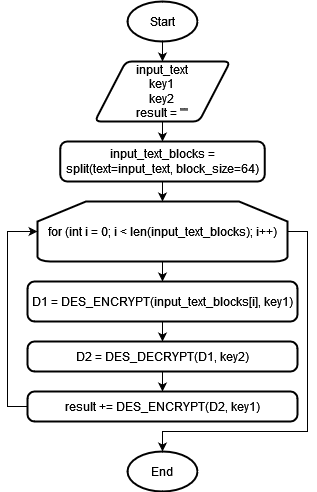

The diagram above was exported from draw.io. Its source (the exported page's mxGraphModel, read from the mxfile embedded in the PNG):
<mxGraphModel dx="1008" dy="528" grid="1" gridSize="10" guides="1" tooltips="1" connect="1" arrows="1" fold="1" page="1" pageScale="1" pageWidth="827" pageHeight="1169" math="0" shadow="0">
  <root>
    <mxCell id="0" />
    <mxCell id="1" parent="0" />
    <mxCell id="CKtzqgz2P9_z5qvTrFQE-12" style="edgeStyle=orthogonalEdgeStyle;rounded=0;orthogonalLoop=1;jettySize=auto;html=1;exitX=0.5;exitY=1;exitDx=0;exitDy=0;exitPerimeter=0;entryX=0.5;entryY=0;entryDx=0;entryDy=0;" edge="1" parent="1" source="CKtzqgz2P9_z5qvTrFQE-3" target="CKtzqgz2P9_z5qvTrFQE-5">
      <mxGeometry relative="1" as="geometry" />
    </mxCell>
    <mxCell id="CKtzqgz2P9_z5qvTrFQE-3" value="Start" style="strokeWidth=2;html=1;shape=mxgraph.flowchart.start_1;whiteSpace=wrap;" vertex="1" parent="1">
      <mxGeometry x="320" y="150" width="70" height="40" as="geometry" />
    </mxCell>
    <mxCell id="CKtzqgz2P9_z5qvTrFQE-4" value="End" style="strokeWidth=2;html=1;shape=mxgraph.flowchart.start_1;whiteSpace=wrap;" vertex="1" parent="1">
      <mxGeometry x="320" y="600" width="70" height="40" as="geometry" />
    </mxCell>
    <mxCell id="CKtzqgz2P9_z5qvTrFQE-13" style="edgeStyle=orthogonalEdgeStyle;rounded=0;orthogonalLoop=1;jettySize=auto;html=1;exitX=0.5;exitY=1;exitDx=0;exitDy=0;" edge="1" parent="1" source="CKtzqgz2P9_z5qvTrFQE-5" target="CKtzqgz2P9_z5qvTrFQE-6">
      <mxGeometry relative="1" as="geometry" />
    </mxCell>
    <mxCell id="CKtzqgz2P9_z5qvTrFQE-5" value="&lt;div&gt;input_text&lt;/div&gt;&lt;div&gt;key1&lt;/div&gt;&lt;div&gt;key2&lt;/div&gt;&lt;div&gt;result = &quot;&quot;&lt;br&gt;&lt;/div&gt;" style="shape=parallelogram;html=1;strokeWidth=2;perimeter=parallelogramPerimeter;whiteSpace=wrap;rounded=1;arcSize=12;size=0.23;" vertex="1" parent="1">
      <mxGeometry x="287.25" y="210" width="135.5" height="60" as="geometry" />
    </mxCell>
    <mxCell id="CKtzqgz2P9_z5qvTrFQE-6" value="input_text_blocks = split(text=input_text, block_size=64)" style="rounded=1;whiteSpace=wrap;html=1;absoluteArcSize=1;arcSize=14;strokeWidth=2;" vertex="1" parent="1">
      <mxGeometry x="252.75" y="290" width="204.5" height="40" as="geometry" />
    </mxCell>
    <mxCell id="CKtzqgz2P9_z5qvTrFQE-15" style="edgeStyle=orthogonalEdgeStyle;rounded=0;orthogonalLoop=1;jettySize=auto;html=1;exitX=0.5;exitY=1;exitDx=0;exitDy=0;exitPerimeter=0;" edge="1" parent="1" source="CKtzqgz2P9_z5qvTrFQE-7" target="CKtzqgz2P9_z5qvTrFQE-8">
      <mxGeometry relative="1" as="geometry" />
    </mxCell>
    <mxCell id="CKtzqgz2P9_z5qvTrFQE-7" value="for (int i = 0; i &amp;lt; len(input_text_blocks); i++)" style="strokeWidth=2;html=1;shape=mxgraph.flowchart.loop_limit;whiteSpace=wrap;" vertex="1" parent="1">
      <mxGeometry x="230" y="350" width="250" height="60" as="geometry" />
    </mxCell>
    <mxCell id="CKtzqgz2P9_z5qvTrFQE-16" style="edgeStyle=orthogonalEdgeStyle;rounded=0;orthogonalLoop=1;jettySize=auto;html=1;exitX=0.5;exitY=1;exitDx=0;exitDy=0;" edge="1" parent="1" source="CKtzqgz2P9_z5qvTrFQE-8" target="CKtzqgz2P9_z5qvTrFQE-10">
      <mxGeometry relative="1" as="geometry" />
    </mxCell>
    <mxCell id="CKtzqgz2P9_z5qvTrFQE-8" value="D1 = DES_ENCRYPT(input_text_blocks[i], key1)" style="rounded=1;whiteSpace=wrap;html=1;absoluteArcSize=1;arcSize=14;strokeWidth=2;" vertex="1" parent="1">
      <mxGeometry x="220" y="430" width="270" height="40" as="geometry" />
    </mxCell>
    <mxCell id="CKtzqgz2P9_z5qvTrFQE-17" style="edgeStyle=orthogonalEdgeStyle;rounded=0;orthogonalLoop=1;jettySize=auto;html=1;exitX=0.5;exitY=1;exitDx=0;exitDy=0;" edge="1" parent="1" source="CKtzqgz2P9_z5qvTrFQE-10" target="CKtzqgz2P9_z5qvTrFQE-11">
      <mxGeometry relative="1" as="geometry" />
    </mxCell>
    <mxCell id="CKtzqgz2P9_z5qvTrFQE-10" value="D2 = DES_DECRYPT(D1, key2)" style="rounded=1;whiteSpace=wrap;html=1;absoluteArcSize=1;arcSize=14;strokeWidth=2;" vertex="1" parent="1">
      <mxGeometry x="220" y="490" width="270" height="30" as="geometry" />
    </mxCell>
    <mxCell id="CKtzqgz2P9_z5qvTrFQE-11" value="result += DES_ENCRYPT(D2, key1)" style="rounded=1;whiteSpace=wrap;html=1;absoluteArcSize=1;arcSize=14;strokeWidth=2;" vertex="1" parent="1">
      <mxGeometry x="220" y="540" width="270" height="30" as="geometry" />
    </mxCell>
    <mxCell id="CKtzqgz2P9_z5qvTrFQE-14" style="edgeStyle=orthogonalEdgeStyle;rounded=0;orthogonalLoop=1;jettySize=auto;html=1;exitX=0.5;exitY=1;exitDx=0;exitDy=0;entryX=0.5;entryY=0;entryDx=0;entryDy=0;entryPerimeter=0;" edge="1" parent="1" source="CKtzqgz2P9_z5qvTrFQE-6" target="CKtzqgz2P9_z5qvTrFQE-7">
      <mxGeometry relative="1" as="geometry" />
    </mxCell>
    <mxCell id="CKtzqgz2P9_z5qvTrFQE-18" style="edgeStyle=orthogonalEdgeStyle;rounded=0;orthogonalLoop=1;jettySize=auto;html=1;exitX=0;exitY=0.5;exitDx=0;exitDy=0;entryX=0;entryY=0.5;entryDx=0;entryDy=0;entryPerimeter=0;" edge="1" parent="1" source="CKtzqgz2P9_z5qvTrFQE-11" target="CKtzqgz2P9_z5qvTrFQE-7">
      <mxGeometry relative="1" as="geometry" />
    </mxCell>
    <mxCell id="CKtzqgz2P9_z5qvTrFQE-19" style="edgeStyle=orthogonalEdgeStyle;rounded=0;orthogonalLoop=1;jettySize=auto;html=1;exitX=1;exitY=0.5;exitDx=0;exitDy=0;exitPerimeter=0;entryX=0.5;entryY=0;entryDx=0;entryDy=0;entryPerimeter=0;" edge="1" parent="1" source="CKtzqgz2P9_z5qvTrFQE-7" target="CKtzqgz2P9_z5qvTrFQE-4">
      <mxGeometry relative="1" as="geometry">
        <Array as="points">
          <mxPoint x="500" y="380" />
          <mxPoint x="500" y="580" />
          <mxPoint x="355" y="580" />
        </Array>
      </mxGeometry>
    </mxCell>
  </root>
</mxGraphModel>